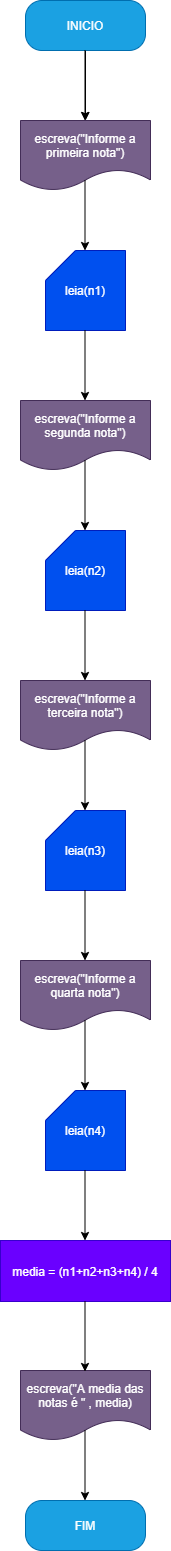

The diagram above was exported from draw.io. Its source (the exported page's mxGraphModel, read from the mxfile embedded in the PNG):
<mxGraphModel dx="638" dy="610" grid="1" gridSize="10" guides="1" tooltips="1" connect="1" arrows="1" fold="1" page="1" pageScale="1" pageWidth="827" pageHeight="1169" math="0" shadow="0">
  <root>
    <mxCell id="0" />
    <mxCell id="1" parent="0" />
    <mxCell id="21" style="edgeStyle=none;html=1;entryX=0.5;entryY=0;entryDx=0;entryDy=0;" edge="1" parent="1" source="2" target="4">
      <mxGeometry relative="1" as="geometry" />
    </mxCell>
    <mxCell id="2" value="INICIO" style="rounded=1;whiteSpace=wrap;html=1;arcSize=33;fillColor=#1ba1e2;fontColor=#ffffff;strokeColor=#006EAF;" vertex="1" parent="1">
      <mxGeometry x="250" y="40" width="120" height="50" as="geometry" />
    </mxCell>
    <mxCell id="4" value="escreva(&quot;Informe a primeira nota&quot;)" style="shape=document;whiteSpace=wrap;html=1;boundedLbl=1;fillColor=#76608a;fontColor=#ffffff;strokeColor=#432D57;" vertex="1" parent="1">
      <mxGeometry x="245" y="160" width="130" height="70" as="geometry" />
    </mxCell>
    <mxCell id="9" value="leia(n1)" style="shape=card;whiteSpace=wrap;html=1;fillColor=#0050ef;fontColor=#ffffff;strokeColor=#001DBC;" vertex="1" parent="1">
      <mxGeometry x="270" y="290" width="80" height="80" as="geometry" />
    </mxCell>
    <mxCell id="12" value="escreva(&quot;Informe a segunda nota&quot;)" style="shape=document;whiteSpace=wrap;html=1;boundedLbl=1;fillColor=#76608a;fontColor=#ffffff;strokeColor=#432D57;" vertex="1" parent="1">
      <mxGeometry x="245" y="440" width="130" height="70" as="geometry" />
    </mxCell>
    <mxCell id="13" value="leia(n2)" style="shape=card;whiteSpace=wrap;html=1;fillColor=#0050ef;fontColor=#ffffff;strokeColor=#001DBC;" vertex="1" parent="1">
      <mxGeometry x="270" y="570" width="80" height="80" as="geometry" />
    </mxCell>
    <mxCell id="14" value="escreva(&quot;Informe a terceira nota&quot;)" style="shape=document;whiteSpace=wrap;html=1;boundedLbl=1;fillColor=#76608a;fontColor=#ffffff;strokeColor=#432D57;" vertex="1" parent="1">
      <mxGeometry x="245" y="720" width="130" height="70" as="geometry" />
    </mxCell>
    <mxCell id="15" value="leia(n3)" style="shape=card;whiteSpace=wrap;html=1;fillColor=#0050ef;fontColor=#ffffff;strokeColor=#001DBC;" vertex="1" parent="1">
      <mxGeometry x="270" y="850" width="80" height="80" as="geometry" />
    </mxCell>
    <mxCell id="16" value="escreva(&quot;Informe a quarta nota&quot;)" style="shape=document;whiteSpace=wrap;html=1;boundedLbl=1;fillColor=#76608a;fontColor=#ffffff;strokeColor=#432D57;" vertex="1" parent="1">
      <mxGeometry x="245" y="1000" width="130" height="70" as="geometry" />
    </mxCell>
    <mxCell id="17" value="leia(n4)" style="shape=card;whiteSpace=wrap;html=1;fillColor=#0050ef;fontColor=#ffffff;strokeColor=#001DBC;" vertex="1" parent="1">
      <mxGeometry x="270" y="1130" width="80" height="80" as="geometry" />
    </mxCell>
    <mxCell id="18" value="media = (n1+n2+n3+n4) / 4" style="rounded=0;whiteSpace=wrap;html=1;fillColor=#6a00ff;strokeColor=#3700CC;fontColor=#ffffff;" vertex="1" parent="1">
      <mxGeometry x="225" y="1280" width="170" height="61" as="geometry" />
    </mxCell>
    <mxCell id="19" value="escreva(&quot;A media das notas é &quot; , media)" style="shape=document;whiteSpace=wrap;html=1;boundedLbl=1;fillColor=#76608a;strokeColor=#432D57;fontColor=#ffffff;" vertex="1" parent="1">
      <mxGeometry x="245" y="1410" width="130" height="70" as="geometry" />
    </mxCell>
    <mxCell id="20" value="FIM" style="rounded=1;whiteSpace=wrap;html=1;arcSize=33;fillColor=#1ba1e2;fontColor=#ffffff;strokeColor=#006EAF;" vertex="1" parent="1">
      <mxGeometry x="250" y="1540" width="120" height="50" as="geometry" />
    </mxCell>
    <mxCell id="22" style="edgeStyle=none;html=1;entryX=0.5;entryY=0;entryDx=0;entryDy=0;" edge="1" parent="1">
      <mxGeometry relative="1" as="geometry">
        <mxPoint x="309.5" y="90" as="sourcePoint" />
        <mxPoint x="309.5" y="160" as="targetPoint" />
      </mxGeometry>
    </mxCell>
    <mxCell id="23" style="edgeStyle=none;html=1;entryX=0.5;entryY=0;entryDx=0;entryDy=0;" edge="1" parent="1">
      <mxGeometry relative="1" as="geometry">
        <mxPoint x="309.5" y="220" as="sourcePoint" />
        <mxPoint x="309.5" y="290" as="targetPoint" />
      </mxGeometry>
    </mxCell>
    <mxCell id="24" style="edgeStyle=none;html=1;entryX=0.5;entryY=0;entryDx=0;entryDy=0;" edge="1" parent="1">
      <mxGeometry relative="1" as="geometry">
        <mxPoint x="309.5" y="370" as="sourcePoint" />
        <mxPoint x="309.5" y="440" as="targetPoint" />
      </mxGeometry>
    </mxCell>
    <mxCell id="25" style="edgeStyle=none;html=1;entryX=0.5;entryY=0;entryDx=0;entryDy=0;" edge="1" parent="1">
      <mxGeometry relative="1" as="geometry">
        <mxPoint x="309.5" y="500" as="sourcePoint" />
        <mxPoint x="309.5" y="570" as="targetPoint" />
      </mxGeometry>
    </mxCell>
    <mxCell id="26" style="edgeStyle=none;html=1;entryX=0.5;entryY=0;entryDx=0;entryDy=0;" edge="1" parent="1">
      <mxGeometry relative="1" as="geometry">
        <mxPoint x="309.5" y="650" as="sourcePoint" />
        <mxPoint x="309.5" y="720" as="targetPoint" />
      </mxGeometry>
    </mxCell>
    <mxCell id="27" style="edgeStyle=none;html=1;entryX=0.5;entryY=0;entryDx=0;entryDy=0;" edge="1" parent="1">
      <mxGeometry relative="1" as="geometry">
        <mxPoint x="309.5" y="780" as="sourcePoint" />
        <mxPoint x="309.5" y="850" as="targetPoint" />
      </mxGeometry>
    </mxCell>
    <mxCell id="28" style="edgeStyle=none;html=1;entryX=0.5;entryY=0;entryDx=0;entryDy=0;" edge="1" parent="1">
      <mxGeometry relative="1" as="geometry">
        <mxPoint x="309.5" y="930" as="sourcePoint" />
        <mxPoint x="309.5" y="1000" as="targetPoint" />
      </mxGeometry>
    </mxCell>
    <mxCell id="29" style="edgeStyle=none;html=1;entryX=0.5;entryY=0;entryDx=0;entryDy=0;" edge="1" parent="1">
      <mxGeometry relative="1" as="geometry">
        <mxPoint x="309.5" y="1060" as="sourcePoint" />
        <mxPoint x="309.5" y="1130" as="targetPoint" />
      </mxGeometry>
    </mxCell>
    <mxCell id="30" style="edgeStyle=none;html=1;entryX=0.5;entryY=0;entryDx=0;entryDy=0;" edge="1" parent="1">
      <mxGeometry relative="1" as="geometry">
        <mxPoint x="309.5" y="1210" as="sourcePoint" />
        <mxPoint x="309.5" y="1280" as="targetPoint" />
      </mxGeometry>
    </mxCell>
    <mxCell id="32" style="edgeStyle=none;html=1;entryX=0.5;entryY=0;entryDx=0;entryDy=0;" edge="1" parent="1">
      <mxGeometry relative="1" as="geometry">
        <mxPoint x="309.5" y="1341" as="sourcePoint" />
        <mxPoint x="309.5" y="1411" as="targetPoint" />
      </mxGeometry>
    </mxCell>
    <mxCell id="33" style="edgeStyle=none;html=1;entryX=0.5;entryY=0;entryDx=0;entryDy=0;" edge="1" parent="1">
      <mxGeometry relative="1" as="geometry">
        <mxPoint x="309.5" y="1470" as="sourcePoint" />
        <mxPoint x="309.5" y="1540" as="targetPoint" />
      </mxGeometry>
    </mxCell>
  </root>
</mxGraphModel>